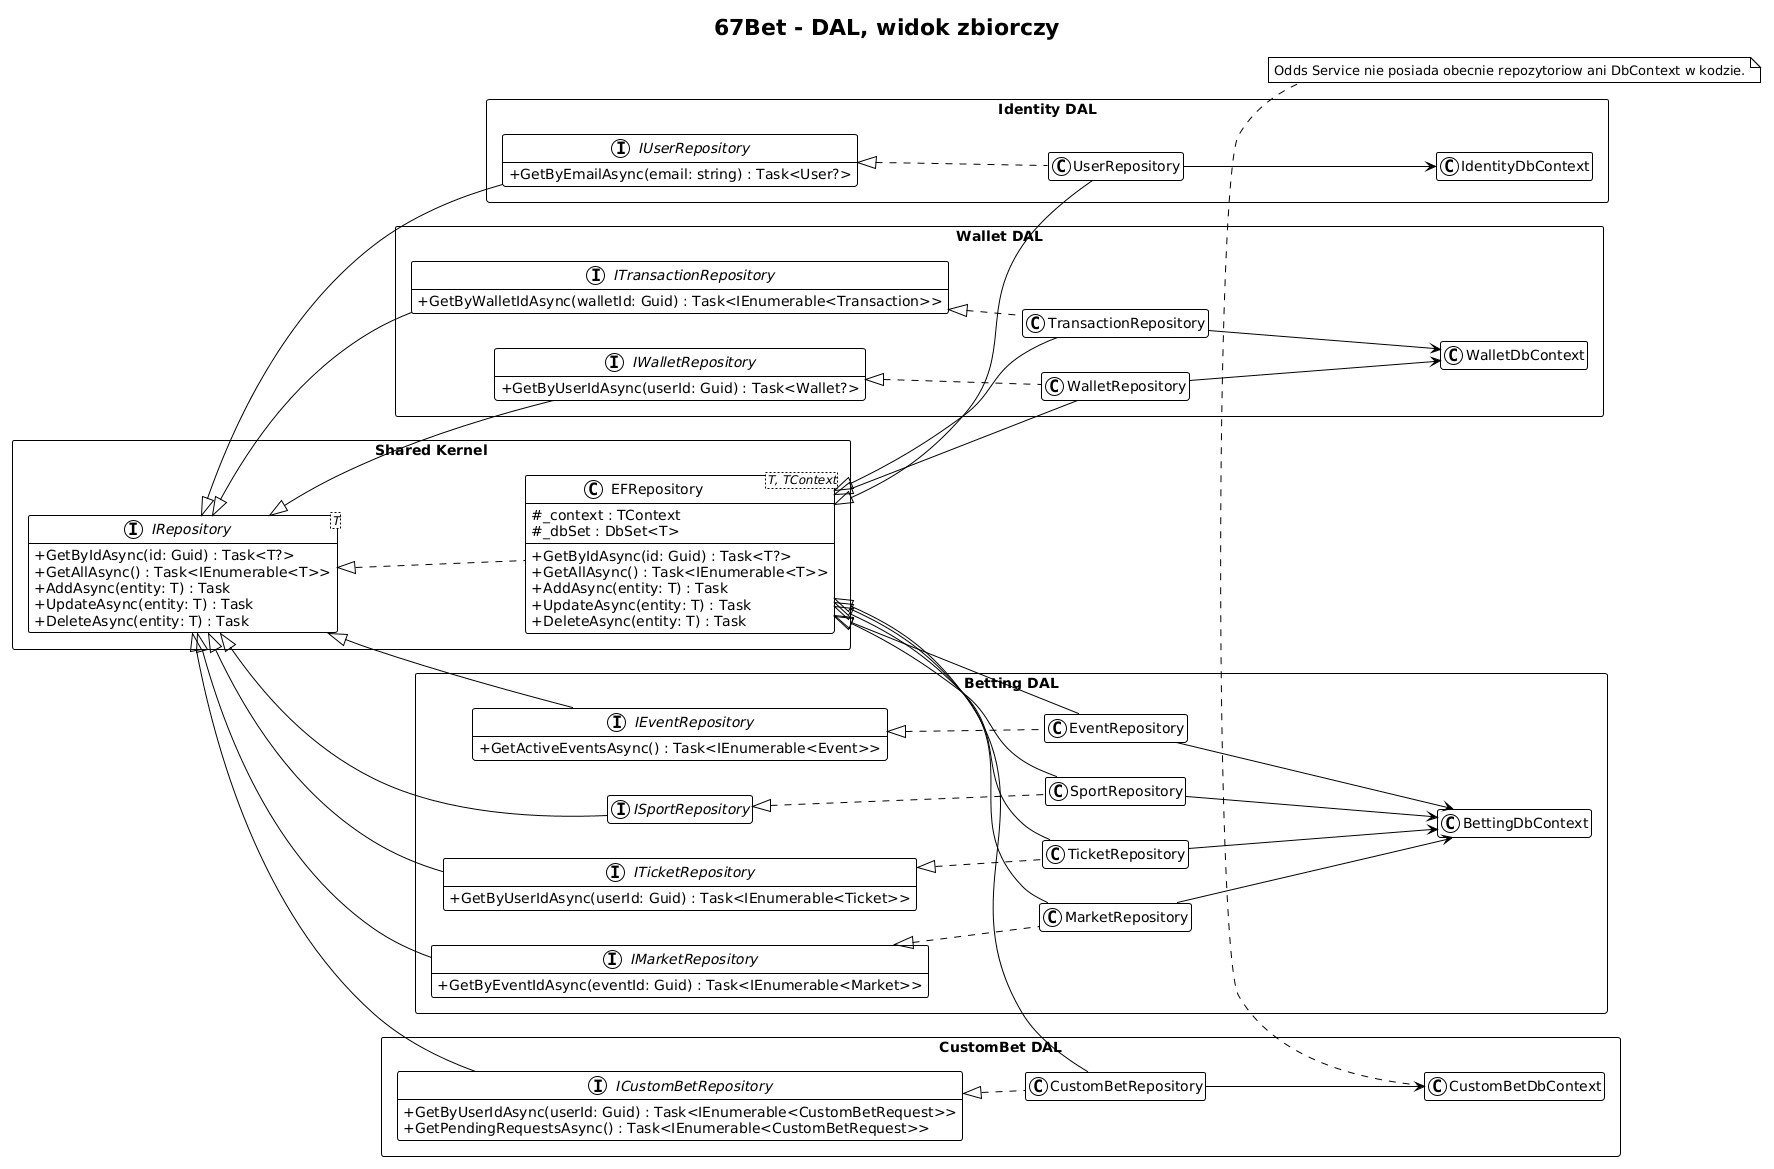

The diagram above was rendered by PlantUML. Its source (embedded in the PNG):
@startuml
!theme plain
left to right direction
skinparam classAttributeIconSize 0
skinparam packageStyle rectangle
skinparam shadowing false
hide empty members

title 67Bet - DAL, widok zbiorczy

package "Shared Kernel" {
    interface "IRepository<T>" as IRepository {
        +GetByIdAsync(id: Guid) : Task<T?>
        +GetAllAsync() : Task<IEnumerable<T>>
        +AddAsync(entity: T) : Task
        +UpdateAsync(entity: T) : Task
        +DeleteAsync(entity: T) : Task
    }

    class "EFRepository<T, TContext>" as EFRepository {
        #_context : TContext
        #_dbSet : DbSet<T>
        +GetByIdAsync(id: Guid) : Task<T?>
        +GetAllAsync() : Task<IEnumerable<T>>
        +AddAsync(entity: T) : Task
        +UpdateAsync(entity: T) : Task
        +DeleteAsync(entity: T) : Task
    }
}

package "Identity DAL" {
    interface IUserRepository {
        +GetByEmailAsync(email: string) : Task<User?>
    }
    class UserRepository
    class IdentityDbContext
}

package "Wallet DAL" {
    interface IWalletRepository {
        +GetByUserIdAsync(userId: Guid) : Task<Wallet?>
    }
    interface ITransactionRepository {
        +GetByWalletIdAsync(walletId: Guid) : Task<IEnumerable<Transaction>>
    }
    class WalletRepository
    class TransactionRepository
    class WalletDbContext
}

package "Betting DAL" {
    interface ISportRepository
    interface IEventRepository {
        +GetActiveEventsAsync() : Task<IEnumerable<Event>>
    }
    interface IMarketRepository {
        +GetByEventIdAsync(eventId: Guid) : Task<IEnumerable<Market>>
    }
    interface ITicketRepository {
        +GetByUserIdAsync(userId: Guid) : Task<IEnumerable<Ticket>>
    }
    class SportRepository
    class EventRepository
    class MarketRepository
    class TicketRepository
    class BettingDbContext
}

package "CustomBet DAL" {
    interface ICustomBetRepository {
        +GetByUserIdAsync(userId: Guid) : Task<IEnumerable<CustomBetRequest>>
        +GetPendingRequestsAsync() : Task<IEnumerable<CustomBetRequest>>
    }
    class CustomBetRepository
    class CustomBetDbContext
}

IRepository <|.. EFRepository

IRepository <|-- IUserRepository
EFRepository <|-- UserRepository
IUserRepository <|.. UserRepository
UserRepository --> IdentityDbContext

IRepository <|-- IWalletRepository
IRepository <|-- ITransactionRepository
EFRepository <|-- WalletRepository
EFRepository <|-- TransactionRepository
IWalletRepository <|.. WalletRepository
ITransactionRepository <|.. TransactionRepository
WalletRepository --> WalletDbContext
TransactionRepository --> WalletDbContext

IRepository <|-- ISportRepository
IRepository <|-- IEventRepository
IRepository <|-- IMarketRepository
IRepository <|-- ITicketRepository
EFRepository <|-- SportRepository
EFRepository <|-- EventRepository
EFRepository <|-- MarketRepository
EFRepository <|-- TicketRepository
ISportRepository <|.. SportRepository
IEventRepository <|.. EventRepository
IMarketRepository <|.. MarketRepository
ITicketRepository <|.. TicketRepository
SportRepository --> BettingDbContext
EventRepository --> BettingDbContext
MarketRepository --> BettingDbContext
TicketRepository --> BettingDbContext

IRepository <|-- ICustomBetRepository
EFRepository <|-- CustomBetRepository
ICustomBetRepository <|.. CustomBetRepository
CustomBetRepository --> CustomBetDbContext

note bottom
Odds Service nie posiada obecnie repozytoriow ani DbContext w kodzie.
end note
@enduml